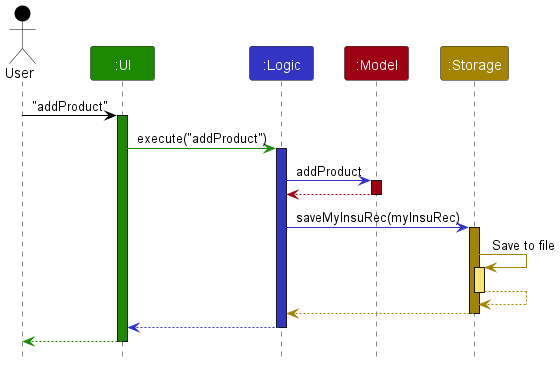

The diagram above was rendered by PlantUML. Its source (embedded in the PNG):
@startuml
!include style.puml

Actor User as user USER_COLOR
Participant ":UI" as ui UI_COLOR
Participant ":Logic" as logic LOGIC_COLOR
Participant ":Model" as model MODEL_COLOR
Participant ":Storage" as storage STORAGE_COLOR

user -[USER_COLOR]> ui : "addProduct"
activate ui UI_COLOR

ui -[UI_COLOR]> logic : execute("addProduct")
activate logic LOGIC_COLOR

logic -[LOGIC_COLOR]> model : addProduct
activate model MODEL_COLOR

model -[MODEL_COLOR]-> logic
deactivate model

logic -[LOGIC_COLOR]> storage : saveMyInsuRec(myInsuRec)
activate storage STORAGE_COLOR

storage -[STORAGE_COLOR]> storage : Save to file
activate storage STORAGE_COLOR_T1
storage --[STORAGE_COLOR]> storage
deactivate storage

storage --[STORAGE_COLOR]> logic
deactivate storage

logic --[LOGIC_COLOR]> ui
deactivate logic

ui--[UI_COLOR]> user
deactivate ui

@enduml